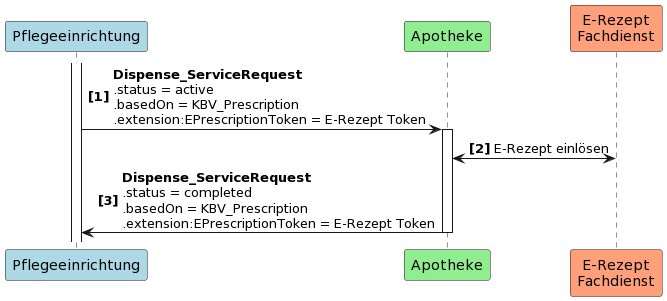

The diagram above was rendered by PlantUML. Its source (embedded in the PNG):
@startuml
autonumber "<b>[0]"
participant Pflegeeinrichtung as PE #LightBlue
participant Apotheke as A #LightGreen
participant "E-Rezept\nFachdienst" as FD #LightSalmon

activate PE
PE -> A++: <b>Dispense_ServiceRequest \n.status = active \n.basedOn = KBV_Prescription \n.extension:EPrescriptionToken = E-Rezept Token
A <-> FD: E-Rezept einlösen
A -> PE--: <b>Dispense_ServiceRequest \n.status = completed \n.basedOn = KBV_Prescription \n.extension:EPrescriptionToken = E-Rezept Token
@enduml